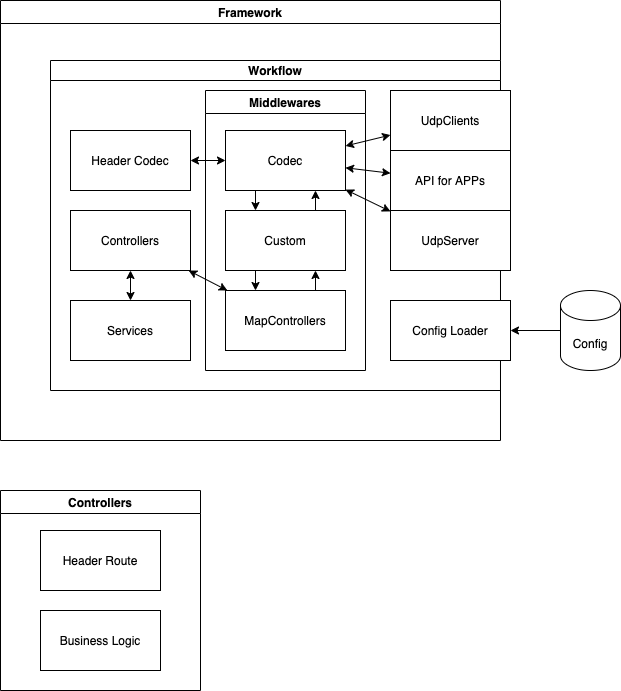

The diagram above was exported from draw.io. Its source (the exported page's mxGraphModel, read from the mxfile embedded in the PNG):
<mxGraphModel dx="750" dy="1419" grid="1" gridSize="10" guides="1" tooltips="1" connect="1" arrows="1" fold="1" page="1" pageScale="1" pageWidth="850" pageHeight="1100" math="0" shadow="0">
  <root>
    <mxCell id="0" />
    <mxCell id="1" parent="0" />
    <mxCell id="58" value="Controllers" style="swimlane;" parent="1" vertex="1">
      <mxGeometry x="170" y="770" width="200" height="200" as="geometry" />
    </mxCell>
    <mxCell id="59" value="Header Route" style="rounded=0;whiteSpace=wrap;html=1;" parent="58" vertex="1">
      <mxGeometry x="40" y="40" width="120" height="60" as="geometry" />
    </mxCell>
    <mxCell id="60" value="Business Logic" style="rounded=0;whiteSpace=wrap;html=1;" parent="58" vertex="1">
      <mxGeometry x="40" y="120" width="120" height="60" as="geometry" />
    </mxCell>
    <mxCell id="83" value="Framework" style="swimlane;" vertex="1" parent="1">
      <mxGeometry x="170" y="280" width="500" height="440" as="geometry" />
    </mxCell>
    <mxCell id="10" value="Workflow" style="swimlane;startSize=20;" parent="83" vertex="1">
      <mxGeometry x="50" y="60" width="450" height="330" as="geometry">
        <mxRectangle x="150" y="160" width="130" height="30" as="alternateBounds" />
      </mxGeometry>
    </mxCell>
    <mxCell id="2" value="UdpClients" style="rounded=0;whiteSpace=wrap;html=1;" parent="10" vertex="1">
      <mxGeometry x="340" y="30" width="120" height="60" as="geometry" />
    </mxCell>
    <mxCell id="16" value="" style="endArrow=classic;startArrow=classic;html=1;" parent="10" source="15" target="2" edge="1">
      <mxGeometry width="50" height="50" relative="1" as="geometry">
        <mxPoint x="400" y="260" as="sourcePoint" />
        <mxPoint x="450" y="210" as="targetPoint" />
      </mxGeometry>
    </mxCell>
    <mxCell id="47" value="API for APPs" style="rounded=0;whiteSpace=wrap;html=1;" parent="10" vertex="1">
      <mxGeometry x="340" y="90" width="120" height="60" as="geometry" />
    </mxCell>
    <mxCell id="48" value="" style="endArrow=classic;startArrow=classic;html=1;" parent="10" source="47" target="15" edge="1">
      <mxGeometry width="50" height="50" relative="1" as="geometry">
        <mxPoint x="380" y="330" as="sourcePoint" />
        <mxPoint x="430" y="280" as="targetPoint" />
      </mxGeometry>
    </mxCell>
    <mxCell id="51" value="UdpServer" style="rounded=0;whiteSpace=wrap;html=1;" parent="10" vertex="1">
      <mxGeometry x="340" y="150" width="120" height="60" as="geometry" />
    </mxCell>
    <mxCell id="52" value="" style="endArrow=classic;startArrow=classic;html=1;" parent="10" source="51" target="15" edge="1">
      <mxGeometry width="50" height="50" relative="1" as="geometry">
        <mxPoint x="800" y="430" as="sourcePoint" />
        <mxPoint x="850" y="380" as="targetPoint" />
      </mxGeometry>
    </mxCell>
    <mxCell id="20" value="Middlewares" style="swimlane;" parent="10" vertex="1">
      <mxGeometry x="155" y="30" width="160" height="280" as="geometry">
        <mxRectangle x="155" y="30" width="100" height="23" as="alternateBounds" />
      </mxGeometry>
    </mxCell>
    <mxCell id="21" value="MapControllers" style="rounded=0;whiteSpace=wrap;html=1;" parent="20" vertex="1">
      <mxGeometry x="20" y="200" width="120" height="60" as="geometry" />
    </mxCell>
    <mxCell id="28" value="" style="endArrow=classic;html=1;entryX=0.75;entryY=1;entryDx=0;entryDy=0;exitX=0.75;exitY=0;exitDx=0;exitDy=0;" parent="20" source="55" target="15" edge="1">
      <mxGeometry width="50" height="50" relative="1" as="geometry">
        <mxPoint x="110" y="200" as="sourcePoint" />
        <mxPoint x="400" y="160" as="targetPoint" />
      </mxGeometry>
    </mxCell>
    <mxCell id="15" value="Codec" style="rounded=0;whiteSpace=wrap;html=1;" parent="20" vertex="1">
      <mxGeometry x="20" y="40" width="120" height="60" as="geometry" />
    </mxCell>
    <mxCell id="30" value="" style="endArrow=classic;html=1;entryX=0.25;entryY=0;entryDx=0;entryDy=0;exitX=0.25;exitY=1;exitDx=0;exitDy=0;" parent="20" source="15" target="55" edge="1">
      <mxGeometry width="50" height="50" relative="1" as="geometry">
        <mxPoint x="350" y="130" as="sourcePoint" />
        <mxPoint x="400" y="80" as="targetPoint" />
      </mxGeometry>
    </mxCell>
    <mxCell id="31" value="" style="endArrow=classic;html=1;exitX=0.75;exitY=0;exitDx=0;exitDy=0;entryX=0.75;entryY=1;entryDx=0;entryDy=0;" parent="20" source="21" target="55" edge="1">
      <mxGeometry width="50" height="50" relative="1" as="geometry">
        <mxPoint x="130" y="80" as="sourcePoint" />
        <mxPoint x="180" y="30" as="targetPoint" />
      </mxGeometry>
    </mxCell>
    <mxCell id="55" value="Custom" style="rounded=0;whiteSpace=wrap;html=1;" parent="20" vertex="1">
      <mxGeometry x="20" y="120" width="120" height="60" as="geometry" />
    </mxCell>
    <mxCell id="61" value="" style="endArrow=classic;html=1;exitX=0.25;exitY=1;exitDx=0;exitDy=0;entryX=0.25;entryY=0;entryDx=0;entryDy=0;" parent="20" source="55" target="21" edge="1">
      <mxGeometry width="50" height="50" relative="1" as="geometry">
        <mxPoint x="-55" y="170" as="sourcePoint" />
        <mxPoint x="-5" y="120" as="targetPoint" />
      </mxGeometry>
    </mxCell>
    <mxCell id="14" value="Header Codec" style="rounded=0;whiteSpace=wrap;html=1;" parent="10" vertex="1">
      <mxGeometry x="20" y="70" width="120" height="60" as="geometry" />
    </mxCell>
    <mxCell id="17" value="" style="endArrow=classic;startArrow=classic;html=1;" parent="10" source="15" target="14" edge="1">
      <mxGeometry width="50" height="50" relative="1" as="geometry">
        <mxPoint x="400" y="260" as="sourcePoint" />
        <mxPoint x="450" y="210" as="targetPoint" />
      </mxGeometry>
    </mxCell>
    <mxCell id="25" value="Services" style="rounded=0;whiteSpace=wrap;html=1;" parent="10" vertex="1">
      <mxGeometry x="20" y="240" width="120" height="60" as="geometry" />
    </mxCell>
    <mxCell id="54" value="" style="endArrow=classic;startArrow=classic;html=1;" parent="10" source="25" target="56" edge="1">
      <mxGeometry width="50" height="50" relative="1" as="geometry">
        <mxPoint x="800" y="430" as="sourcePoint" />
        <mxPoint x="850" y="380" as="targetPoint" />
      </mxGeometry>
    </mxCell>
    <mxCell id="56" value="Controllers" style="rounded=0;whiteSpace=wrap;html=1;" parent="10" vertex="1">
      <mxGeometry x="20" y="150" width="120" height="60" as="geometry" />
    </mxCell>
    <mxCell id="57" value="" style="endArrow=classic;startArrow=classic;html=1;" parent="10" source="56" target="21" edge="1">
      <mxGeometry width="50" height="50" relative="1" as="geometry">
        <mxPoint x="380" y="430" as="sourcePoint" />
        <mxPoint x="430" y="380" as="targetPoint" />
      </mxGeometry>
    </mxCell>
    <mxCell id="84" value="Config Loader" style="rounded=0;whiteSpace=wrap;html=1;" vertex="1" parent="10">
      <mxGeometry x="340" y="240" width="120" height="60" as="geometry" />
    </mxCell>
    <mxCell id="85" value="Config" style="shape=cylinder3;whiteSpace=wrap;html=1;boundedLbl=1;backgroundOutline=1;size=15;" vertex="1" parent="1">
      <mxGeometry x="730" y="570" width="60" height="80" as="geometry" />
    </mxCell>
    <mxCell id="86" value="" style="endArrow=classic;html=1;" edge="1" parent="1" source="85" target="84">
      <mxGeometry width="50" height="50" relative="1" as="geometry">
        <mxPoint x="470" y="620" as="sourcePoint" />
        <mxPoint x="520" y="570" as="targetPoint" />
      </mxGeometry>
    </mxCell>
  </root>
</mxGraphModel>